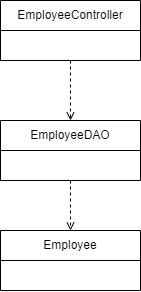

The diagram above was exported from draw.io. Its source (the exported page's mxGraphModel, read from the mxfile embedded in the PNG):
<mxGraphModel dx="878" dy="502" grid="1" gridSize="10" guides="1" tooltips="1" connect="1" arrows="1" fold="1" page="1" pageScale="1" pageWidth="850" pageHeight="1100" math="0" shadow="0">
  <root>
    <mxCell id="0" />
    <mxCell id="1" parent="0" />
    <mxCell id="2" value="EmployeeController" style="swimlane;fontStyle=0;childLayout=stackLayout;horizontal=1;startSize=30;horizontalStack=0;resizeParent=1;resizeParentMax=0;resizeLast=0;collapsible=1;marginBottom=0;whiteSpace=wrap;html=1;" vertex="1" parent="1">
      <mxGeometry x="355" y="60" width="140" height="60" as="geometry" />
    </mxCell>
    <mxCell id="6" value="EmployeeDAO" style="swimlane;fontStyle=0;childLayout=stackLayout;horizontal=1;startSize=30;horizontalStack=0;resizeParent=1;resizeParentMax=0;resizeLast=0;collapsible=1;marginBottom=0;whiteSpace=wrap;html=1;" vertex="1" parent="1">
      <mxGeometry x="355" y="180" width="140" height="60" as="geometry" />
    </mxCell>
    <mxCell id="7" value="Employee" style="swimlane;fontStyle=0;childLayout=stackLayout;horizontal=1;startSize=30;horizontalStack=0;resizeParent=1;resizeParentMax=0;resizeLast=0;collapsible=1;marginBottom=0;whiteSpace=wrap;html=1;" vertex="1" parent="1">
      <mxGeometry x="355" y="290" width="140" height="60" as="geometry" />
    </mxCell>
    <mxCell id="9" value="" style="endArrow=open;html=1;entryX=0.5;entryY=0;entryDx=0;entryDy=0;exitX=0.5;exitY=1;exitDx=0;exitDy=0;endFill=0;dashed=1;" edge="1" parent="1" source="2" target="6">
      <mxGeometry width="50" height="50" relative="1" as="geometry">
        <mxPoint x="360" y="250" as="sourcePoint" />
        <mxPoint x="410" y="200" as="targetPoint" />
      </mxGeometry>
    </mxCell>
    <mxCell id="10" value="" style="endArrow=open;html=1;entryX=0.5;entryY=0;entryDx=0;entryDy=0;exitX=0.5;exitY=1;exitDx=0;exitDy=0;endFill=0;dashed=1;" edge="1" parent="1" target="7">
      <mxGeometry width="50" height="50" relative="1" as="geometry">
        <mxPoint x="425" y="240" as="sourcePoint" />
        <mxPoint x="425" y="300" as="targetPoint" />
      </mxGeometry>
    </mxCell>
  </root>
</mxGraphModel>